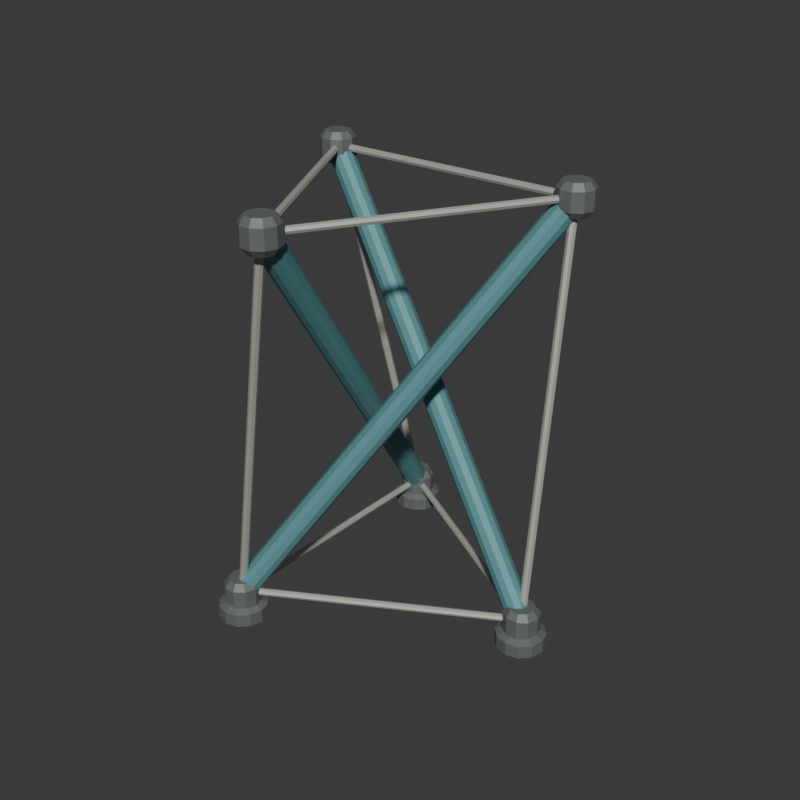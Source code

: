 # Source: source.blend  (saved by Blender 4.3.34; exported with 4.5.12 LTS)
import bpy
from mathutils import Matrix  # noqa: F401  (used for matrix-valued properties, if any)

bpy.ops.wm.read_factory_settings(use_empty=True)
scene = bpy.context.scene
scene.name = 'Scene'

# ---- collections
col_collection = bpy.data.collections.new('Collection'); scene.collection.children.link(col_collection)

# ---- materials (node trees are filled in below, after node groups)
mat_wholeseparatedstrutsmutedteal = bpy.data.materials.new('WholeSeparatedStrutsMutedTeal')
mat_wholeseparatedstrutsmutedteal.diffuse_color = (0.12, 0.32, 0.34, 1.0)
mat_wholecontinuouscablespalemetal = bpy.data.materials.new('WholeContinuousCablesPaleMetal')
mat_wholecontinuouscablespalemetal.diffuse_color = (0.57, 0.57, 0.5, 1.0)
mat_wholeendpointnodesandfeetdarksteel = bpy.data.materials.new('WholeEndpointNodesAndFeetDarkSteel')
mat_wholeendpointnodesandfeetdarksteel.diffuse_color = (0.19, 0.21, 0.2, 1.0)

# ---- material node trees
mat_wholeseparatedstrutsmutedteal.use_nodes = True; mat_wholeseparatedstrutsmutedteal.node_tree.nodes.clear()
_N = mat_wholeseparatedstrutsmutedteal.node_tree.nodes; _L = mat_wholeseparatedstrutsmutedteal.node_tree.links
n0 = _N.new('ShaderNodeBsdfPrincipled'); n0.name = 'Principled BSDF'; n0.location = (10, 300)
n0.inputs[0].default_value = (0.12, 0.32, 0.34, 1.0)
n0.inputs[1].default_value = 0.25
n0.inputs[2].default_value = 0.65
n1 = _N.new('ShaderNodeOutputMaterial'); n1.name = 'Material Output'; n1.location = (300, 300)
_L.new(n0.outputs[0], n1.inputs[0])
n1.is_active_output = True
mat_wholecontinuouscablespalemetal.use_nodes = True; mat_wholecontinuouscablespalemetal.node_tree.nodes.clear()
_N = mat_wholecontinuouscablespalemetal.node_tree.nodes; _L = mat_wholecontinuouscablespalemetal.node_tree.links
n0 = _N.new('ShaderNodeBsdfPrincipled'); n0.name = 'Principled BSDF'; n0.location = (10, 300)
n0.inputs[0].default_value = (0.57, 0.57, 0.5, 1.0)
n0.inputs[1].default_value = 0.45
n0.inputs[2].default_value = 0.56
n1 = _N.new('ShaderNodeOutputMaterial'); n1.name = 'Material Output'; n1.location = (300, 300)
_L.new(n0.outputs[0], n1.inputs[0])
n1.is_active_output = True
mat_wholeendpointnodesandfeetdarksteel.use_nodes = True; mat_wholeendpointnodesandfeetdarksteel.node_tree.nodes.clear()
_N = mat_wholeendpointnodesandfeetdarksteel.node_tree.nodes; _L = mat_wholeendpointnodesandfeetdarksteel.node_tree.links
n0 = _N.new('ShaderNodeBsdfPrincipled'); n0.name = 'Principled BSDF'; n0.location = (10, 300)
n0.inputs[0].default_value = (0.19, 0.21, 0.2, 1.0)
n0.inputs[1].default_value = 0.45
n0.inputs[2].default_value = 0.64
n1 = _N.new('ShaderNodeOutputMaterial'); n1.name = 'Material Output'; n1.location = (300, 300)
_L.new(n0.outputs[0], n1.inputs[0])
n1.is_active_output = True

# ---- world
world_world = bpy.data.worlds.new('World'); scene.world = world_world
world_world.use_nodes = True; world_world.node_tree.nodes.clear()
_N = world_world.node_tree.nodes; _L = world_world.node_tree.links
n0 = _N.new('ShaderNodeOutputWorld'); n0.name = 'World Output'; n0.location = (300, 300)
n1 = _N.new('ShaderNodeBackground'); n1.name = 'Background'; n1.location = (10, 300)
n1.inputs[0].default_value = (0.05088, 0.05088, 0.05088, 1.0)
_L.new(n1.outputs[0], n0.inputs[0])
n0.is_active_output = True
world_world.color = (0.05088, 0.05088, 0.05088)
world_world.sun_shadow_jitter_overblur = 0.0

# ---- meshes
me_wholeseparatedinclinedstrut0mesh = bpy.data.meshes.new('WholeSeparatedInclinedStrut0Mesh')
me_wholeseparatedinclinedstrut0mesh.from_pydata([(0.8664, 0.1144, 0.1451), (0.8363, 0.1002, 0.1252), (0.8142, 0.06999, 0.1146), (0.8061, 0.03205, 0.1162), (0.8142, -0.003507, 0.1295), (0.8363, -0.02715, 0.151), (0.8664, -0.03255, 0.1749), (0.8965, -0.01826, 0.1948), (0.9185, 0.0119, 0.2054), (0.9266, 0.04984, 0.2038), (0.9185, 0.0854, 0.1905), (0.8965, 0.109, 0.169), (-0.9064, 0.5894, 2.485), (-0.9365, 0.5752, 2.465), (-0.9585, 0.545, 2.455), (-0.9666, 0.5071, 2.456), (-0.9585, 0.4715, 2.47), (-0.9365, 0.4478, 2.491), (-0.9064, 0.4424, 2.515), (-0.8763, 0.4567, 2.535), (-0.8542, 0.4869, 2.545), (-0.8461, 0.5248, 2.544), (-0.8542, 0.5604, 2.53), (-0.8763, 0.584, 2.509), (0.8664, 0.04095, 0.16), (-0.9064, 0.5159, 2.5)], [], [(0, 1, 13), (0, 13, 12), (1, 2, 14), (1, 14, 13), (2, 3, 15), (2, 15, 14), (3, 4, 16), (3, 16, 15), (4, 5, 17), (4, 17, 16), (5, 6, 18), (5, 18, 17), (6, 7, 19), (6, 19, 18), (7, 8, 20), (7, 20, 19), (8, 9, 21), (8, 21, 20), (9, 10, 22), (9, 22, 21), (10, 11, 23), (10, 23, 22), (11, 0, 12), (11, 12, 23), (24, 1, 0), (24, 2, 1), (24, 3, 2), (24, 4, 3), (24, 5, 4), (24, 6, 5), (24, 7, 6), (24, 8, 7), (24, 9, 8), (24, 10, 9), (24, 11, 10), (24, 0, 11), (25, 12, 13), (25, 13, 14), (25, 14, 15), (25, 15, 16), (25, 16, 17), (25, 17, 18), (25, 18, 19), (25, 19, 20), (25, 20, 21), (25, 21, 22), (25, 22, 23), (25, 23, 12)])
me_wholeseparatedinclinedstrut0mesh.materials.append(mat_wholeseparatedstrutsmutedteal)
me_wholeseparatedinclinedstrut0mesh.materials.append(mat_wholecontinuouscablespalemetal)
me_wholeseparatedinclinedstrut0mesh.materials.append(mat_wholeendpointnodesandfeetdarksteel)
me_wholeseparatedinclinedstrut0mesh.update()
me_wholelowertrianglecable0mesh = bpy.data.meshes.new('WholeLowerTriangleCable0Mesh')
me_wholelowertrianglecable0mesh.from_pydata([(0.8664, 0.04095, 0.138), (0.8586, 0.02747, 0.1444), (0.8554, 0.02189, 0.16), (0.8586, 0.02747, 0.1756), (0.8664, 0.04095, 0.182), (0.8741, 0.05442, 0.1756), (0.8774, 0.06, 0.16), (0.8741, 0.05442, 0.1444), (-0.5586, 0.8637, 0.138), (-0.5664, 0.8502, 0.1444), (-0.5696, 0.8446, 0.16), (-0.5664, 0.8502, 0.1756), (-0.5586, 0.8637, 0.182), (-0.5509, 0.8771, 0.1756), (-0.5476, 0.8827, 0.16), (-0.5509, 0.8771, 0.1444), (0.8664, 0.04095, 0.16), (-0.5586, 0.8637, 0.16)], [], [(0, 1, 9), (0, 9, 8), (1, 2, 10), (1, 10, 9), (2, 3, 11), (2, 11, 10), (3, 4, 12), (3, 12, 11), (4, 5, 13), (4, 13, 12), (5, 6, 14), (5, 14, 13), (6, 7, 15), (6, 15, 14), (7, 0, 8), (7, 8, 15), (16, 1, 0), (16, 2, 1), (16, 3, 2), (16, 4, 3), (16, 5, 4), (16, 6, 5), (16, 7, 6), (16, 0, 7), (17, 8, 9), (17, 9, 10), (17, 10, 11), (17, 11, 12), (17, 12, 13), (17, 13, 14), (17, 14, 15), (17, 15, 8)])
me_wholelowertrianglecable0mesh.polygons.foreach_set('material_index', [1, 1, 1, 1, 1, 1, 1, 1, 1, 1, 1, 1, 1, 1, 1, 1, 1, 1, 1, 1, 1, 1, 1, 1, 1, 1, 1, 1, 1, 1, 1, 1])
me_wholelowertrianglecable0mesh.materials.append(mat_wholeseparatedstrutsmutedteal)
me_wholelowertrianglecable0mesh.materials.append(mat_wholecontinuouscablespalemetal)
me_wholelowertrianglecable0mesh.materials.append(mat_wholeendpointnodesandfeetdarksteel)
me_wholelowertrianglecable0mesh.update()
me_wholeuppertrianglecable0mesh = bpy.data.meshes.new('WholeUpperTriangleCable0Mesh')
me_wholeuppertrianglecable0mesh.from_pydata([(-0.9064, 0.5159, 2.522), (-0.9198, 0.5082, 2.516), (-0.9254, 0.5049, 2.5), (-0.9198, 0.5082, 2.484), (-0.9064, 0.5159, 2.478), (-0.8929, 0.5237, 2.484), (-0.8873, 0.5269, 2.5), (-0.8929, 0.5237, 2.516), (-0.08364, -0.9091, 2.522), (-0.09711, -0.9168, 2.516), (-0.1027, -0.9201, 2.5), (-0.09711, -0.9168, 2.484), (-0.08364, -0.9091, 2.478), (-0.07017, -0.9013, 2.484), (-0.06459, -0.8981, 2.5), (-0.07017, -0.9013, 2.516), (-0.9064, 0.5159, 2.5), (-0.08364, -0.9091, 2.5)], [], [(0, 1, 9), (0, 9, 8), (1, 2, 10), (1, 10, 9), (2, 3, 11), (2, 11, 10), (3, 4, 12), (3, 12, 11), (4, 5, 13), (4, 13, 12), (5, 6, 14), (5, 14, 13), (6, 7, 15), (6, 15, 14), (7, 0, 8), (7, 8, 15), (16, 1, 0), (16, 2, 1), (16, 3, 2), (16, 4, 3), (16, 5, 4), (16, 6, 5), (16, 7, 6), (16, 0, 7), (17, 8, 9), (17, 9, 10), (17, 10, 11), (17, 11, 12), (17, 12, 13), (17, 13, 14), (17, 14, 15), (17, 15, 8)])
me_wholeuppertrianglecable0mesh.polygons.foreach_set('material_index', [1, 1, 1, 1, 1, 1, 1, 1, 1, 1, 1, 1, 1, 1, 1, 1, 1, 1, 1, 1, 1, 1, 1, 1, 1, 1, 1, 1, 1, 1, 1, 1])
me_wholeuppertrianglecable0mesh.materials.append(mat_wholeseparatedstrutsmutedteal)
me_wholeuppertrianglecable0mesh.materials.append(mat_wholecontinuouscablespalemetal)
me_wholeuppertrianglecable0mesh.materials.append(mat_wholeendpointnodesandfeetdarksteel)
me_wholeuppertrianglecable0mesh.update()
me_wholeopposingsidecable0mesh = bpy.data.meshes.new('WholeOpposingSideCable0Mesh')
me_wholeopposingsidecable0mesh.from_pydata([(0.8664, 0.06545, 0.155), (0.8487, 0.05808, 0.1556), (0.8414, 0.04068, 0.1587), (0.8487, 0.02343, 0.1626), (0.8664, 0.01645, 0.165), (0.884, 0.02381, 0.1644), (0.8913, 0.04121, 0.1613), (0.884, 0.05846, 0.1574), (0.7391, 0.5404, 2.495), (0.7214, 0.5331, 2.496), (0.7141, 0.5157, 2.499), (0.7214, 0.4984, 2.503), (0.7391, 0.4914, 2.505), (0.7567, 0.4988, 2.504), (0.7641, 0.5162, 2.501), (0.7567, 0.5335, 2.497), (0.8664, 0.04095, 0.16), (0.7391, 0.5159, 2.5)], [], [(0, 1, 9), (0, 9, 8), (1, 2, 10), (1, 10, 9), (2, 3, 11), (2, 11, 10), (3, 4, 12), (3, 12, 11), (4, 5, 13), (4, 13, 12), (5, 6, 14), (5, 14, 13), (6, 7, 15), (6, 15, 14), (7, 0, 8), (7, 8, 15), (16, 1, 0), (16, 2, 1), (16, 3, 2), (16, 4, 3), (16, 5, 4), (16, 6, 5), (16, 7, 6), (16, 0, 7), (17, 8, 9), (17, 9, 10), (17, 10, 11), (17, 11, 12), (17, 12, 13), (17, 13, 14), (17, 14, 15), (17, 15, 8)])
me_wholeopposingsidecable0mesh.polygons.foreach_set('material_index', [1, 1, 1, 1, 1, 1, 1, 1, 1, 1, 1, 1, 1, 1, 1, 1, 1, 1, 1, 1, 1, 1, 1, 1, 1, 1, 1, 1, 1, 1, 1, 1])
me_wholeopposingsidecable0mesh.materials.append(mat_wholeseparatedstrutsmutedteal)
me_wholeopposingsidecable0mesh.materials.append(mat_wholecontinuouscablespalemetal)
me_wholeopposingsidecable0mesh.materials.append(mat_wholeendpointnodesandfeetdarksteel)
me_wholeopposingsidecable0mesh.update()
me_wholeendpointnode00mesh = bpy.data.meshes.new('WholeEndpointNode00Mesh')
me_wholeendpointnode00mesh.from_pydata([(0.8664, 0.04095, 0.065), (0.9464, 0.04095, 0.065), (0.9311, 0.08797, 0.065), (0.8911, 0.117, 0.065), (0.8416, 0.117, 0.065), (0.8016, 0.08797, 0.065), (0.7864, 0.04095, 0.065), (0.8016, -0.006077, 0.065), (0.8416, -0.03514, 0.065), (0.8911, -0.03514, 0.065), (0.9311, -0.006077, 0.065), (0.9764, 0.04095, 0.105), (0.9554, 0.1056, 0.105), (0.9004, 0.1456, 0.105), (0.8324, 0.1456, 0.105), (0.7774, 0.1056, 0.105), (0.7564, 0.04095, 0.105), (0.7774, -0.02371, 0.105), (0.8324, -0.06367, 0.105), (0.9004, -0.06367, 0.105), (0.9554, -0.02371, 0.105), (0.9764, 0.04095, 0.215), (0.9554, 0.1056, 0.215), (0.9004, 0.1456, 0.215), (0.8324, 0.1456, 0.215), (0.7774, 0.1056, 0.215), (0.7564, 0.04095, 0.215), (0.7774, -0.02371, 0.215), (0.8324, -0.06367, 0.215), (0.9004, -0.06367, 0.215), (0.9554, -0.02371, 0.215), (0.9464, 0.04095, 0.255), (0.9311, 0.08797, 0.255), (0.8911, 0.117, 0.255), (0.8416, 0.117, 0.255), (0.8016, 0.08797, 0.255), (0.7864, 0.04095, 0.255), (0.8016, -0.006077, 0.255), (0.8416, -0.03514, 0.255), (0.8911, -0.03514, 0.255), (0.9311, -0.006077, 0.255), (0.8664, 0.04095, 0.255)], [], [(0, 2, 1), (0, 3, 2), (0, 4, 3), (0, 5, 4), (0, 6, 5), (0, 7, 6), (0, 8, 7), (0, 9, 8), (0, 10, 9), (0, 1, 10), (1, 12, 11), (1, 2, 12), (2, 13, 12), (2, 3, 13), (3, 14, 13), (3, 4, 14), (4, 15, 14), (4, 5, 15), (5, 16, 15), (5, 6, 16), (6, 17, 16), (6, 7, 17), (7, 18, 17), (7, 8, 18), (8, 19, 18), (8, 9, 19), (9, 20, 19), (9, 10, 20), (10, 11, 20), (10, 1, 11), (11, 22, 21), (11, 12, 22), (12, 23, 22), (12, 13, 23), (13, 24, 23), (13, 14, 24), (14, 25, 24), (14, 15, 25), (15, 26, 25), (15, 16, 26), (16, 27, 26), (16, 17, 27), (17, 28, 27), (17, 18, 28), (18, 29, 28), (18, 19, 29), (19, 30, 29), (19, 20, 30), (20, 21, 30), (20, 11, 21), (21, 32, 31), (21, 22, 32), (22, 33, 32), (22, 23, 33), (23, 34, 33), (23, 24, 34), (24, 35, 34), (24, 25, 35), (25, 36, 35), (25, 26, 36), (26, 37, 36), (26, 27, 37), (27, 38, 37), (27, 28, 38), (28, 39, 38), (28, 29, 39), (29, 40, 39), (29, 30, 40), (30, 31, 40), (30, 21, 31), (31, 32, 41), (32, 33, 41), (33, 34, 41), (34, 35, 41), (35, 36, 41), (36, 37, 41), (37, 38, 41), (38, 39, 41), (39, 40, 41), (40, 31, 41)])
me_wholeendpointnode00mesh.polygons.foreach_set('material_index', [2, 2, 2, 2, 2, 2, 2, 2, 2, 2, 2, 2, 2, 2, 2, 2, 2, 2, 2, 2, 2, 2, 2, 2, 2, 2, 2, 2, 2, 2, 2, 2, 2, 2, 2, 2, 2, 2, 2, 2, 2, 2, 2, 2, 2, 2, 2, 2, 2, 2, 2, 2, 2, 2, 2, 2, 2, 2, 2, 2, 2, 2, 2, 2, 2, 2, 2, 2, 2, 2, 2, 2, 2, 2, 2, 2, 2, 2, 2, 2])
me_wholeendpointnode00mesh.materials.append(mat_wholeseparatedstrutsmutedteal)
me_wholeendpointnode00mesh.materials.append(mat_wholecontinuouscablespalemetal)
me_wholeendpointnode00mesh.materials.append(mat_wholeendpointnodesandfeetdarksteel)
me_wholeendpointnode00mesh.update()
me_wholeendpointnode10mesh = bpy.data.meshes.new('WholeEndpointNode10Mesh')
me_wholeendpointnode10mesh.from_pydata([(-0.9064, 0.5159, 2.405), (-0.8264, 0.5159, 2.405), (-0.8416, 0.563, 2.405), (-0.8816, 0.592, 2.405), (-0.9311, 0.592, 2.405), (-0.9711, 0.563, 2.405), (-0.9864, 0.5159, 2.405), (-0.9711, 0.4689, 2.405), (-0.9311, 0.4399, 2.405), (-0.8816, 0.4399, 2.405), (-0.8416, 0.4689, 2.405), (-0.7964, 0.5159, 2.445), (-0.8174, 0.5806, 2.445), (-0.8724, 0.6206, 2.445), (-0.9404, 0.6206, 2.445), (-0.9954, 0.5806, 2.445), (-1.016, 0.5159, 2.445), (-0.9954, 0.4513, 2.445), (-0.9404, 0.4113, 2.445), (-0.8724, 0.4113, 2.445), (-0.8174, 0.4513, 2.445), (-0.7964, 0.5159, 2.555), (-0.8174, 0.5806, 2.555), (-0.8724, 0.6206, 2.555), (-0.9404, 0.6206, 2.555), (-0.9954, 0.5806, 2.555), (-1.016, 0.5159, 2.555), (-0.9954, 0.4513, 2.555), (-0.9404, 0.4113, 2.555), (-0.8724, 0.4113, 2.555), (-0.8174, 0.4513, 2.555), (-0.8264, 0.5159, 2.595), (-0.8416, 0.563, 2.595), (-0.8816, 0.592, 2.595), (-0.9311, 0.592, 2.595), (-0.9711, 0.563, 2.595), (-0.9864, 0.5159, 2.595), (-0.9711, 0.4689, 2.595), (-0.9311, 0.4399, 2.595), (-0.8816, 0.4399, 2.595), (-0.8416, 0.4689, 2.595), (-0.9064, 0.5159, 2.595)], [], [(0, 2, 1), (0, 3, 2), (0, 4, 3), (0, 5, 4), (0, 6, 5), (0, 7, 6), (0, 8, 7), (0, 9, 8), (0, 10, 9), (0, 1, 10), (1, 12, 11), (1, 2, 12), (2, 13, 12), (2, 3, 13), (3, 14, 13), (3, 4, 14), (4, 15, 14), (4, 5, 15), (5, 16, 15), (5, 6, 16), (6, 17, 16), (6, 7, 17), (7, 18, 17), (7, 8, 18), (8, 19, 18), (8, 9, 19), (9, 20, 19), (9, 10, 20), (10, 11, 20), (10, 1, 11), (11, 22, 21), (11, 12, 22), (12, 23, 22), (12, 13, 23), (13, 24, 23), (13, 14, 24), (14, 25, 24), (14, 15, 25), (15, 26, 25), (15, 16, 26), (16, 27, 26), (16, 17, 27), (17, 28, 27), (17, 18, 28), (18, 29, 28), (18, 19, 29), (19, 30, 29), (19, 20, 30), (20, 21, 30), (20, 11, 21), (21, 32, 31), (21, 22, 32), (22, 33, 32), (22, 23, 33), (23, 34, 33), (23, 24, 34), (24, 35, 34), (24, 25, 35), (25, 36, 35), (25, 26, 36), (26, 37, 36), (26, 27, 37), (27, 38, 37), (27, 28, 38), (28, 39, 38), (28, 29, 39), (29, 40, 39), (29, 30, 40), (30, 31, 40), (30, 21, 31), (31, 32, 41), (32, 33, 41), (33, 34, 41), (34, 35, 41), (35, 36, 41), (36, 37, 41), (37, 38, 41), (38, 39, 41), (39, 40, 41), (40, 31, 41)])
me_wholeendpointnode10mesh.polygons.foreach_set('material_index', [2, 2, 2, 2, 2, 2, 2, 2, 2, 2, 2, 2, 2, 2, 2, 2, 2, 2, 2, 2, 2, 2, 2, 2, 2, 2, 2, 2, 2, 2, 2, 2, 2, 2, 2, 2, 2, 2, 2, 2, 2, 2, 2, 2, 2, 2, 2, 2, 2, 2, 2, 2, 2, 2, 2, 2, 2, 2, 2, 2, 2, 2, 2, 2, 2, 2, 2, 2, 2, 2, 2, 2, 2, 2, 2, 2, 2, 2, 2, 2])
me_wholeendpointnode10mesh.materials.append(mat_wholeseparatedstrutsmutedteal)
me_wholeendpointnode10mesh.materials.append(mat_wholecontinuouscablespalemetal)
me_wholeendpointnode10mesh.materials.append(mat_wholeendpointnodesandfeetdarksteel)
me_wholeendpointnode10mesh.update()
me_wholegroundfoot0mesh = bpy.data.meshes.new('WholeGroundFoot0Mesh')
me_wholegroundfoot0mesh.from_pydata([(0.8664, 0.04095, 0.0), (1.016, 0.04095, 0.0), (0.9963, 0.1159, 0.0), (0.9414, 0.1708, 0.0), (0.8664, 0.1909, 0.0), (0.7914, 0.1708, 0.0), (0.7365, 0.1159, 0.0), (0.7164, 0.04095, 0.0), (0.7365, -0.03405, 0.0), (0.7914, -0.08896, 0.0), (0.8664, -0.1091, 0.0), (0.9414, -0.08896, 0.0), (0.9963, -0.03405, 0.0), (1.016, 0.04095, 0.08), (0.9963, 0.1159, 0.08), (0.9414, 0.1708, 0.08), (0.8664, 0.1909, 0.08), (0.7914, 0.1708, 0.08), (0.7365, 0.1159, 0.08), (0.7164, 0.04095, 0.08), (0.7365, -0.03405, 0.08), (0.7914, -0.08896, 0.08), (0.8664, -0.1091, 0.08), (0.9414, -0.08896, 0.08), (0.9963, -0.03405, 0.08), (0.9464, 0.04095, 0.11), (0.9356, 0.08095, 0.11), (0.9064, 0.1102, 0.11), (0.8664, 0.1209, 0.11), (0.8264, 0.1102, 0.11), (0.7971, 0.08095, 0.11), (0.7864, 0.04095, 0.11), (0.7971, 0.000946, 0.11), (0.8264, -0.02834, 0.11), (0.8664, -0.03905, 0.11), (0.9064, -0.02834, 0.11), (0.9356, 0.000946, 0.11), (0.8664, 0.04095, 0.11)], [], [(0, 2, 1), (0, 3, 2), (0, 4, 3), (0, 5, 4), (0, 6, 5), (0, 7, 6), (0, 8, 7), (0, 9, 8), (0, 10, 9), (0, 11, 10), (0, 12, 11), (0, 1, 12), (1, 14, 13), (1, 2, 14), (2, 15, 14), (2, 3, 15), (3, 16, 15), (3, 4, 16), (4, 17, 16), (4, 5, 17), (5, 18, 17), (5, 6, 18), (6, 19, 18), (6, 7, 19), (7, 20, 19), (7, 8, 20), (8, 21, 20), (8, 9, 21), (9, 22, 21), (9, 10, 22), (10, 23, 22), (10, 11, 23), (11, 24, 23), (11, 12, 24), (12, 13, 24), (12, 1, 13), (13, 26, 25), (13, 14, 26), (14, 27, 26), (14, 15, 27), (15, 28, 27), (15, 16, 28), (16, 29, 28), (16, 17, 29), (17, 30, 29), (17, 18, 30), (18, 31, 30), (18, 19, 31), (19, 32, 31), (19, 20, 32), (20, 33, 32), (20, 21, 33), (21, 34, 33), (21, 22, 34), (22, 35, 34), (22, 23, 35), (23, 36, 35), (23, 24, 36), (24, 25, 36), (24, 13, 25), (25, 26, 37), (26, 27, 37), (27, 28, 37), (28, 29, 37), (29, 30, 37), (30, 31, 37), (31, 32, 37), (32, 33, 37), (33, 34, 37), (34, 35, 37), (35, 36, 37), (36, 25, 37)])
me_wholegroundfoot0mesh.polygons.foreach_set('material_index', [2, 2, 2, 2, 2, 2, 2, 2, 2, 2, 2, 2, 2, 2, 2, 2, 2, 2, 2, 2, 2, 2, 2, 2, 2, 2, 2, 2, 2, 2, 2, 2, 2, 2, 2, 2, 2, 2, 2, 2, 2, 2, 2, 2, 2, 2, 2, 2, 2, 2, 2, 2, 2, 2, 2, 2, 2, 2, 2, 2, 2, 2, 2, 2, 2, 2, 2, 2, 2, 2, 2, 2])
me_wholegroundfoot0mesh.materials.append(mat_wholeseparatedstrutsmutedteal)
me_wholegroundfoot0mesh.materials.append(mat_wholecontinuouscablespalemetal)
me_wholegroundfoot0mesh.materials.append(mat_wholeendpointnodesandfeetdarksteel)
me_wholegroundfoot0mesh.update()
me_wholeseparatedinclinedstrut1mesh = bpy.data.meshes.new('WholeSeparatedInclinedStrut1Mesh')
me_wholeseparatedinclinedstrut1mesh.from_pydata([(-0.5586, 0.9235, 0.2053), (-0.5957, 0.9118, 0.204), (-0.6228, 0.8873, 0.1909), (-0.6327, 0.8564, 0.1695), (-0.6228, 0.8275, 0.1456), (-0.5957, 0.8083, 0.1256), (-0.5586, 0.8039, 0.1147), (-0.5216, 0.8155, 0.116), (-0.4945, 0.84, 0.1291), (-0.4846, 0.8709, 0.1505), (-0.4945, 0.8998, 0.1744), (-0.5216, 0.9191, 0.1944), (-0.08364, -0.8493, 2.545), (-0.1207, -0.8609, 2.544), (-0.1478, -0.8854, 2.531), (-0.1577, -0.9163, 2.51), (-0.1478, -0.9452, 2.486), (-0.1207, -0.9644, 2.466), (-0.08364, -0.9688, 2.455), (-0.04662, -0.9572, 2.456), (-0.01952, -0.9327, 2.469), (-0.009601, -0.9018, 2.49), (-0.01952, -0.8729, 2.514), (-0.04662, -0.8537, 2.534), (-0.5586, 0.8637, 0.16), (-0.08364, -0.9091, 2.5)], [], [(0, 1, 13), (0, 13, 12), (1, 2, 14), (1, 14, 13), (2, 3, 15), (2, 15, 14), (3, 4, 16), (3, 16, 15), (4, 5, 17), (4, 17, 16), (5, 6, 18), (5, 18, 17), (6, 7, 19), (6, 19, 18), (7, 8, 20), (7, 20, 19), (8, 9, 21), (8, 21, 20), (9, 10, 22), (9, 22, 21), (10, 11, 23), (10, 23, 22), (11, 0, 12), (11, 12, 23), (24, 1, 0), (24, 2, 1), (24, 3, 2), (24, 4, 3), (24, 5, 4), (24, 6, 5), (24, 7, 6), (24, 8, 7), (24, 9, 8), (24, 10, 9), (24, 11, 10), (24, 0, 11), (25, 12, 13), (25, 13, 14), (25, 14, 15), (25, 15, 16), (25, 16, 17), (25, 17, 18), (25, 18, 19), (25, 19, 20), (25, 20, 21), (25, 21, 22), (25, 22, 23), (25, 23, 12)])
me_wholeseparatedinclinedstrut1mesh.materials.append(mat_wholeseparatedstrutsmutedteal)
me_wholeseparatedinclinedstrut1mesh.materials.append(mat_wholecontinuouscablespalemetal)
me_wholeseparatedinclinedstrut1mesh.materials.append(mat_wholeendpointnodesandfeetdarksteel)
me_wholeseparatedinclinedstrut1mesh.update()
me_wholelowertrianglecable1mesh = bpy.data.meshes.new('WholeLowerTriangleCable1Mesh')
me_wholelowertrianglecable1mesh.from_pydata([(-0.5586, 0.8637, 0.182), (-0.5742, 0.8637, 0.1756), (-0.5806, 0.8637, 0.16), (-0.5742, 0.8637, 0.1444), (-0.5586, 0.8637, 0.138), (-0.5431, 0.8637, 0.1444), (-0.5366, 0.8637, 0.16), (-0.5431, 0.8637, 0.1756), (-0.5586, -0.7818, 0.182), (-0.5742, -0.7818, 0.1756), (-0.5806, -0.7818, 0.16), (-0.5742, -0.7818, 0.1444), (-0.5586, -0.7818, 0.138), (-0.5431, -0.7818, 0.1444), (-0.5366, -0.7818, 0.16), (-0.5431, -0.7818, 0.1756), (-0.5586, 0.8637, 0.16), (-0.5586, -0.7818, 0.16)], [], [(0, 1, 9), (0, 9, 8), (1, 2, 10), (1, 10, 9), (2, 3, 11), (2, 11, 10), (3, 4, 12), (3, 12, 11), (4, 5, 13), (4, 13, 12), (5, 6, 14), (5, 14, 13), (6, 7, 15), (6, 15, 14), (7, 0, 8), (7, 8, 15), (16, 1, 0), (16, 2, 1), (16, 3, 2), (16, 4, 3), (16, 5, 4), (16, 6, 5), (16, 7, 6), (16, 0, 7), (17, 8, 9), (17, 9, 10), (17, 10, 11), (17, 11, 12), (17, 12, 13), (17, 13, 14), (17, 14, 15), (17, 15, 8)])
me_wholelowertrianglecable1mesh.polygons.foreach_set('material_index', [1, 1, 1, 1, 1, 1, 1, 1, 1, 1, 1, 1, 1, 1, 1, 1, 1, 1, 1, 1, 1, 1, 1, 1, 1, 1, 1, 1, 1, 1, 1, 1])
me_wholelowertrianglecable1mesh.materials.append(mat_wholeseparatedstrutsmutedteal)
me_wholelowertrianglecable1mesh.materials.append(mat_wholecontinuouscablespalemetal)
me_wholelowertrianglecable1mesh.materials.append(mat_wholeendpointnodesandfeetdarksteel)
me_wholelowertrianglecable1mesh.update()
me_wholeuppertrianglecable1mesh = bpy.data.meshes.new('WholeUpperTriangleCable1Mesh')
me_wholeuppertrianglecable1mesh.from_pydata([(-0.08364, -0.9091, 2.478), (-0.09711, -0.9013, 2.484), (-0.1027, -0.8981, 2.5), (-0.09711, -0.9013, 2.516), (-0.08364, -0.9091, 2.522), (-0.07017, -0.9168, 2.516), (-0.06459, -0.9201, 2.5), (-0.07017, -0.9168, 2.484), (0.7391, 0.5159, 2.478), (0.7256, 0.5237, 2.484), (0.72, 0.5269, 2.5), (0.7256, 0.5237, 2.516), (0.7391, 0.5159, 2.522), (0.7526, 0.5082, 2.516), (0.7581, 0.5049, 2.5), (0.7526, 0.5082, 2.484), (-0.08364, -0.9091, 2.5), (0.7391, 0.5159, 2.5)], [], [(0, 1, 9), (0, 9, 8), (1, 2, 10), (1, 10, 9), (2, 3, 11), (2, 11, 10), (3, 4, 12), (3, 12, 11), (4, 5, 13), (4, 13, 12), (5, 6, 14), (5, 14, 13), (6, 7, 15), (6, 15, 14), (7, 0, 8), (7, 8, 15), (16, 1, 0), (16, 2, 1), (16, 3, 2), (16, 4, 3), (16, 5, 4), (16, 6, 5), (16, 7, 6), (16, 0, 7), (17, 8, 9), (17, 9, 10), (17, 10, 11), (17, 11, 12), (17, 12, 13), (17, 13, 14), (17, 14, 15), (17, 15, 8)])
me_wholeuppertrianglecable1mesh.polygons.foreach_set('material_index', [1, 1, 1, 1, 1, 1, 1, 1, 1, 1, 1, 1, 1, 1, 1, 1, 1, 1, 1, 1, 1, 1, 1, 1, 1, 1, 1, 1, 1, 1, 1, 1])
me_wholeuppertrianglecable1mesh.materials.append(mat_wholeseparatedstrutsmutedteal)
me_wholeuppertrianglecable1mesh.materials.append(mat_wholecontinuouscablespalemetal)
me_wholeuppertrianglecable1mesh.materials.append(mat_wholeendpointnodesandfeetdarksteel)
me_wholeuppertrianglecable1mesh.update()
me_wholeopposingsidecable1mesh = bpy.data.meshes.new('WholeOpposingSideCable1Mesh')
me_wholeopposingsidecable1mesh.from_pydata([(-0.5586, 0.8884, 0.1637), (-0.5761, 0.8815, 0.1601), (-0.5834, 0.8642, 0.1564), (-0.5761, 0.8466, 0.1549), (-0.5586, 0.8389, 0.1563), (-0.5411, 0.8458, 0.1599), (-0.5339, 0.8631, 0.1636), (-0.5411, 0.8808, 0.1651), (-0.9064, 0.5407, 2.504), (-0.9239, 0.5338, 2.5), (-0.9311, 0.5165, 2.496), (-0.9239, 0.4988, 2.495), (-0.9064, 0.4912, 2.496), (-0.8889, 0.4981, 2.5), (-0.8816, 0.5154, 2.504), (-0.8889, 0.5331, 2.505), (-0.5586, 0.8637, 0.16), (-0.9064, 0.5159, 2.5)], [], [(0, 1, 9), (0, 9, 8), (1, 2, 10), (1, 10, 9), (2, 3, 11), (2, 11, 10), (3, 4, 12), (3, 12, 11), (4, 5, 13), (4, 13, 12), (5, 6, 14), (5, 14, 13), (6, 7, 15), (6, 15, 14), (7, 0, 8), (7, 8, 15), (16, 1, 0), (16, 2, 1), (16, 3, 2), (16, 4, 3), (16, 5, 4), (16, 6, 5), (16, 7, 6), (16, 0, 7), (17, 8, 9), (17, 9, 10), (17, 10, 11), (17, 11, 12), (17, 12, 13), (17, 13, 14), (17, 14, 15), (17, 15, 8)])
me_wholeopposingsidecable1mesh.polygons.foreach_set('material_index', [1, 1, 1, 1, 1, 1, 1, 1, 1, 1, 1, 1, 1, 1, 1, 1, 1, 1, 1, 1, 1, 1, 1, 1, 1, 1, 1, 1, 1, 1, 1, 1])
me_wholeopposingsidecable1mesh.materials.append(mat_wholeseparatedstrutsmutedteal)
me_wholeopposingsidecable1mesh.materials.append(mat_wholecontinuouscablespalemetal)
me_wholeopposingsidecable1mesh.materials.append(mat_wholeendpointnodesandfeetdarksteel)
me_wholeopposingsidecable1mesh.update()
me_wholeendpointnode01mesh = bpy.data.meshes.new('WholeEndpointNode01Mesh')
me_wholeendpointnode01mesh.from_pydata([(-0.5586, 0.8637, 0.065), (-0.4786, 0.8637, 0.065), (-0.4939, 0.9107, 0.065), (-0.5339, 0.9398, 0.065), (-0.5834, 0.9398, 0.065), (-0.6234, 0.9107, 0.065), (-0.6386, 0.8637, 0.065), (-0.6234, 0.8166, 0.065), (-0.5834, 0.7876, 0.065), (-0.5339, 0.7876, 0.065), (-0.4939, 0.8166, 0.065), (-0.4486, 0.8637, 0.105), (-0.4696, 0.9283, 0.105), (-0.5246, 0.9683, 0.105), (-0.5926, 0.9683, 0.105), (-0.6476, 0.9283, 0.105), (-0.6686, 0.8637, 0.105), (-0.6476, 0.799, 0.105), (-0.5926, 0.7591, 0.105), (-0.5246, 0.7591, 0.105), (-0.4696, 0.799, 0.105), (-0.4486, 0.8637, 0.215), (-0.4696, 0.9283, 0.215), (-0.5246, 0.9683, 0.215), (-0.5926, 0.9683, 0.215), (-0.6476, 0.9283, 0.215), (-0.6686, 0.8637, 0.215), (-0.6476, 0.799, 0.215), (-0.5926, 0.7591, 0.215), (-0.5246, 0.7591, 0.215), (-0.4696, 0.799, 0.215), (-0.4786, 0.8637, 0.255), (-0.4939, 0.9107, 0.255), (-0.5339, 0.9398, 0.255), (-0.5834, 0.9398, 0.255), (-0.6234, 0.9107, 0.255), (-0.6386, 0.8637, 0.255), (-0.6234, 0.8166, 0.255), (-0.5834, 0.7876, 0.255), (-0.5339, 0.7876, 0.255), (-0.4939, 0.8166, 0.255), (-0.5586, 0.8637, 0.255)], [], [(0, 2, 1), (0, 3, 2), (0, 4, 3), (0, 5, 4), (0, 6, 5), (0, 7, 6), (0, 8, 7), (0, 9, 8), (0, 10, 9), (0, 1, 10), (1, 12, 11), (1, 2, 12), (2, 13, 12), (2, 3, 13), (3, 14, 13), (3, 4, 14), (4, 15, 14), (4, 5, 15), (5, 16, 15), (5, 6, 16), (6, 17, 16), (6, 7, 17), (7, 18, 17), (7, 8, 18), (8, 19, 18), (8, 9, 19), (9, 20, 19), (9, 10, 20), (10, 11, 20), (10, 1, 11), (11, 22, 21), (11, 12, 22), (12, 23, 22), (12, 13, 23), (13, 24, 23), (13, 14, 24), (14, 25, 24), (14, 15, 25), (15, 26, 25), (15, 16, 26), (16, 27, 26), (16, 17, 27), (17, 28, 27), (17, 18, 28), (18, 29, 28), (18, 19, 29), (19, 30, 29), (19, 20, 30), (20, 21, 30), (20, 11, 21), (21, 32, 31), (21, 22, 32), (22, 33, 32), (22, 23, 33), (23, 34, 33), (23, 24, 34), (24, 35, 34), (24, 25, 35), (25, 36, 35), (25, 26, 36), (26, 37, 36), (26, 27, 37), (27, 38, 37), (27, 28, 38), (28, 39, 38), (28, 29, 39), (29, 40, 39), (29, 30, 40), (30, 31, 40), (30, 21, 31), (31, 32, 41), (32, 33, 41), (33, 34, 41), (34, 35, 41), (35, 36, 41), (36, 37, 41), (37, 38, 41), (38, 39, 41), (39, 40, 41), (40, 31, 41)])
me_wholeendpointnode01mesh.polygons.foreach_set('material_index', [2, 2, 2, 2, 2, 2, 2, 2, 2, 2, 2, 2, 2, 2, 2, 2, 2, 2, 2, 2, 2, 2, 2, 2, 2, 2, 2, 2, 2, 2, 2, 2, 2, 2, 2, 2, 2, 2, 2, 2, 2, 2, 2, 2, 2, 2, 2, 2, 2, 2, 2, 2, 2, 2, 2, 2, 2, 2, 2, 2, 2, 2, 2, 2, 2, 2, 2, 2, 2, 2, 2, 2, 2, 2, 2, 2, 2, 2, 2, 2])
me_wholeendpointnode01mesh.materials.append(mat_wholeseparatedstrutsmutedteal)
me_wholeendpointnode01mesh.materials.append(mat_wholecontinuouscablespalemetal)
me_wholeendpointnode01mesh.materials.append(mat_wholeendpointnodesandfeetdarksteel)
me_wholeendpointnode01mesh.update()
me_wholeendpointnode11mesh = bpy.data.meshes.new('WholeEndpointNode11Mesh')
me_wholeendpointnode11mesh.from_pydata([(-0.08364, -0.9091, 2.405), (-0.003638, -0.9091, 2.405), (-0.01892, -0.862, 2.405), (-0.05892, -0.833, 2.405), (-0.1084, -0.833, 2.405), (-0.1484, -0.862, 2.405), (-0.1636, -0.9091, 2.405), (-0.1484, -0.9561, 2.405), (-0.1084, -0.9851, 2.405), (-0.05892, -0.9851, 2.405), (-0.01892, -0.9561, 2.405), (0.02636, -0.9091, 2.445), (0.005354, -0.8444, 2.445), (-0.04965, -0.8044, 2.445), (-0.1176, -0.8044, 2.445), (-0.1726, -0.8444, 2.445), (-0.1936, -0.9091, 2.445), (-0.1726, -0.9737, 2.445), (-0.1176, -1.014, 2.445), (-0.04965, -1.014, 2.445), (0.005354, -0.9737, 2.445), (0.02636, -0.9091, 2.555), (0.005354, -0.8444, 2.555), (-0.04965, -0.8044, 2.555), (-0.1176, -0.8044, 2.555), (-0.1726, -0.8444, 2.555), (-0.1936, -0.9091, 2.555), (-0.1726, -0.9737, 2.555), (-0.1176, -1.014, 2.555), (-0.04965, -1.014, 2.555), (0.005354, -0.9737, 2.555), (-0.003638, -0.9091, 2.595), (-0.01892, -0.862, 2.595), (-0.05892, -0.833, 2.595), (-0.1084, -0.833, 2.595), (-0.1484, -0.862, 2.595), (-0.1636, -0.9091, 2.595), (-0.1484, -0.9561, 2.595), (-0.1084, -0.9851, 2.595), (-0.05892, -0.9851, 2.595), (-0.01892, -0.9561, 2.595), (-0.08364, -0.9091, 2.595)], [], [(0, 2, 1), (0, 3, 2), (0, 4, 3), (0, 5, 4), (0, 6, 5), (0, 7, 6), (0, 8, 7), (0, 9, 8), (0, 10, 9), (0, 1, 10), (1, 12, 11), (1, 2, 12), (2, 13, 12), (2, 3, 13), (3, 14, 13), (3, 4, 14), (4, 15, 14), (4, 5, 15), (5, 16, 15), (5, 6, 16), (6, 17, 16), (6, 7, 17), (7, 18, 17), (7, 8, 18), (8, 19, 18), (8, 9, 19), (9, 20, 19), (9, 10, 20), (10, 11, 20), (10, 1, 11), (11, 22, 21), (11, 12, 22), (12, 23, 22), (12, 13, 23), (13, 24, 23), (13, 14, 24), (14, 25, 24), (14, 15, 25), (15, 26, 25), (15, 16, 26), (16, 27, 26), (16, 17, 27), (17, 28, 27), (17, 18, 28), (18, 29, 28), (18, 19, 29), (19, 30, 29), (19, 20, 30), (20, 21, 30), (20, 11, 21), (21, 32, 31), (21, 22, 32), (22, 33, 32), (22, 23, 33), (23, 34, 33), (23, 24, 34), (24, 35, 34), (24, 25, 35), (25, 36, 35), (25, 26, 36), (26, 37, 36), (26, 27, 37), (27, 38, 37), (27, 28, 38), (28, 39, 38), (28, 29, 39), (29, 40, 39), (29, 30, 40), (30, 31, 40), (30, 21, 31), (31, 32, 41), (32, 33, 41), (33, 34, 41), (34, 35, 41), (35, 36, 41), (36, 37, 41), (37, 38, 41), (38, 39, 41), (39, 40, 41), (40, 31, 41)])
me_wholeendpointnode11mesh.polygons.foreach_set('material_index', [2, 2, 2, 2, 2, 2, 2, 2, 2, 2, 2, 2, 2, 2, 2, 2, 2, 2, 2, 2, 2, 2, 2, 2, 2, 2, 2, 2, 2, 2, 2, 2, 2, 2, 2, 2, 2, 2, 2, 2, 2, 2, 2, 2, 2, 2, 2, 2, 2, 2, 2, 2, 2, 2, 2, 2, 2, 2, 2, 2, 2, 2, 2, 2, 2, 2, 2, 2, 2, 2, 2, 2, 2, 2, 2, 2, 2, 2, 2, 2])
me_wholeendpointnode11mesh.materials.append(mat_wholeseparatedstrutsmutedteal)
me_wholeendpointnode11mesh.materials.append(mat_wholecontinuouscablespalemetal)
me_wholeendpointnode11mesh.materials.append(mat_wholeendpointnodesandfeetdarksteel)
me_wholeendpointnode11mesh.update()
me_wholegroundfoot1mesh = bpy.data.meshes.new('WholeGroundFoot1Mesh')
me_wholegroundfoot1mesh.from_pydata([(-0.5586, 0.8637, 0.0), (-0.4086, 0.8637, 0.0), (-0.4287, 0.9387, 0.0), (-0.4836, 0.9936, 0.0), (-0.5586, 1.014, 0.0), (-0.6336, 0.9936, 0.0), (-0.6885, 0.9387, 0.0), (-0.7086, 0.8637, 0.0), (-0.6885, 0.7887, 0.0), (-0.6336, 0.7338, 0.0), (-0.5586, 0.7137, 0.0), (-0.4836, 0.7338, 0.0), (-0.4287, 0.7887, 0.0), (-0.4086, 0.8637, 0.08), (-0.4287, 0.9387, 0.08), (-0.4836, 0.9936, 0.08), (-0.5586, 1.014, 0.08), (-0.6336, 0.9936, 0.08), (-0.6885, 0.9387, 0.08), (-0.7086, 0.8637, 0.08), (-0.6885, 0.7887, 0.08), (-0.6336, 0.7338, 0.08), (-0.5586, 0.7137, 0.08), (-0.4836, 0.7338, 0.08), (-0.4287, 0.7887, 0.08), (-0.4786, 0.8637, 0.11), (-0.4894, 0.9037, 0.11), (-0.5186, 0.933, 0.11), (-0.5586, 0.9437, 0.11), (-0.5986, 0.933, 0.11), (-0.6279, 0.9037, 0.11), (-0.6386, 0.8637, 0.11), (-0.6279, 0.8237, 0.11), (-0.5986, 0.7944, 0.11), (-0.5586, 0.7837, 0.11), (-0.5186, 0.7944, 0.11), (-0.4894, 0.8237, 0.11), (-0.5586, 0.8637, 0.11)], [], [(0, 2, 1), (0, 3, 2), (0, 4, 3), (0, 5, 4), (0, 6, 5), (0, 7, 6), (0, 8, 7), (0, 9, 8), (0, 10, 9), (0, 11, 10), (0, 12, 11), (0, 1, 12), (1, 14, 13), (1, 2, 14), (2, 15, 14), (2, 3, 15), (3, 16, 15), (3, 4, 16), (4, 17, 16), (4, 5, 17), (5, 18, 17), (5, 6, 18), (6, 19, 18), (6, 7, 19), (7, 20, 19), (7, 8, 20), (8, 21, 20), (8, 9, 21), (9, 22, 21), (9, 10, 22), (10, 23, 22), (10, 11, 23), (11, 24, 23), (11, 12, 24), (12, 13, 24), (12, 1, 13), (13, 26, 25), (13, 14, 26), (14, 27, 26), (14, 15, 27), (15, 28, 27), (15, 16, 28), (16, 29, 28), (16, 17, 29), (17, 30, 29), (17, 18, 30), (18, 31, 30), (18, 19, 31), (19, 32, 31), (19, 20, 32), (20, 33, 32), (20, 21, 33), (21, 34, 33), (21, 22, 34), (22, 35, 34), (22, 23, 35), (23, 36, 35), (23, 24, 36), (24, 25, 36), (24, 13, 25), (25, 26, 37), (26, 27, 37), (27, 28, 37), (28, 29, 37), (29, 30, 37), (30, 31, 37), (31, 32, 37), (32, 33, 37), (33, 34, 37), (34, 35, 37), (35, 36, 37), (36, 25, 37)])
me_wholegroundfoot1mesh.polygons.foreach_set('material_index', [2, 2, 2, 2, 2, 2, 2, 2, 2, 2, 2, 2, 2, 2, 2, 2, 2, 2, 2, 2, 2, 2, 2, 2, 2, 2, 2, 2, 2, 2, 2, 2, 2, 2, 2, 2, 2, 2, 2, 2, 2, 2, 2, 2, 2, 2, 2, 2, 2, 2, 2, 2, 2, 2, 2, 2, 2, 2, 2, 2, 2, 2, 2, 2, 2, 2, 2, 2, 2, 2, 2, 2])
me_wholegroundfoot1mesh.materials.append(mat_wholeseparatedstrutsmutedteal)
me_wholegroundfoot1mesh.materials.append(mat_wholecontinuouscablespalemetal)
me_wholegroundfoot1mesh.materials.append(mat_wholeendpointnodesandfeetdarksteel)
me_wholegroundfoot1mesh.update()
me_wholeseparatedinclinedstrut2mesh = bpy.data.meshes.new('WholeSeparatedInclinedStrut2Mesh')
me_wholeseparatedinclinedstrut2mesh.from_pydata([(-0.5586, -0.7162, 0.1236), (-0.5924, -0.717, 0.1428), (-0.6171, -0.7352, 0.1666), (-0.6261, -0.7659, 0.1886), (-0.6171, -0.8008, 0.203), (-0.5924, -0.8306, 0.2058), (-0.5586, -0.8474, 0.1964), (-0.5249, -0.8465, 0.1772), (-0.5002, -0.8283, 0.1534), (-0.4912, -0.7977, 0.1314), (-0.5002, -0.7627, 0.117), (-0.5249, -0.7329, 0.1142), (0.7391, 0.5815, 2.464), (0.7053, 0.5807, 2.483), (0.6806, 0.5625, 2.507), (0.6716, 0.5318, 2.529), (0.6806, 0.4969, 2.543), (0.7053, 0.4671, 2.546), (0.7391, 0.4504, 2.536), (0.7728, 0.4512, 2.517), (0.7975, 0.4694, 2.493), (0.8066, 0.5001, 2.471), (0.7975, 0.535, 2.457), (0.7728, 0.5648, 2.454), (-0.5586, -0.7818, 0.16), (0.7391, 0.5159, 2.5)], [], [(0, 1, 13), (0, 13, 12), (1, 2, 14), (1, 14, 13), (2, 3, 15), (2, 15, 14), (3, 4, 16), (3, 16, 15), (4, 5, 17), (4, 17, 16), (5, 6, 18), (5, 18, 17), (6, 7, 19), (6, 19, 18), (7, 8, 20), (7, 20, 19), (8, 9, 21), (8, 21, 20), (9, 10, 22), (9, 22, 21), (10, 11, 23), (10, 23, 22), (11, 0, 12), (11, 12, 23), (24, 1, 0), (24, 2, 1), (24, 3, 2), (24, 4, 3), (24, 5, 4), (24, 6, 5), (24, 7, 6), (24, 8, 7), (24, 9, 8), (24, 10, 9), (24, 11, 10), (24, 0, 11), (25, 12, 13), (25, 13, 14), (25, 14, 15), (25, 15, 16), (25, 16, 17), (25, 17, 18), (25, 18, 19), (25, 19, 20), (25, 20, 21), (25, 21, 22), (25, 22, 23), (25, 23, 12)])
me_wholeseparatedinclinedstrut2mesh.materials.append(mat_wholeseparatedstrutsmutedteal)
me_wholeseparatedinclinedstrut2mesh.materials.append(mat_wholecontinuouscablespalemetal)
me_wholeseparatedinclinedstrut2mesh.materials.append(mat_wholeendpointnodesandfeetdarksteel)
me_wholeseparatedinclinedstrut2mesh.update()
me_wholelowertrianglecable2mesh = bpy.data.meshes.new('WholeLowerTriangleCable2Mesh')
me_wholelowertrianglecable2mesh.from_pydata([(-0.5586, -0.7818, 0.138), (-0.5664, -0.7683, 0.1444), (-0.5696, -0.7627, 0.16), (-0.5664, -0.7683, 0.1756), (-0.5586, -0.7818, 0.182), (-0.5509, -0.7953, 0.1756), (-0.5476, -0.8008, 0.16), (-0.5509, -0.7953, 0.1444), (0.8664, 0.04095, 0.138), (0.8586, 0.05442, 0.1444), (0.8554, 0.06, 0.16), (0.8586, 0.05442, 0.1756), (0.8664, 0.04095, 0.182), (0.8741, 0.02747, 0.1756), (0.8774, 0.02189, 0.16), (0.8741, 0.02747, 0.1444), (-0.5586, -0.7818, 0.16), (0.8664, 0.04095, 0.16)], [], [(0, 1, 9), (0, 9, 8), (1, 2, 10), (1, 10, 9), (2, 3, 11), (2, 11, 10), (3, 4, 12), (3, 12, 11), (4, 5, 13), (4, 13, 12), (5, 6, 14), (5, 14, 13), (6, 7, 15), (6, 15, 14), (7, 0, 8), (7, 8, 15), (16, 1, 0), (16, 2, 1), (16, 3, 2), (16, 4, 3), (16, 5, 4), (16, 6, 5), (16, 7, 6), (16, 0, 7), (17, 8, 9), (17, 9, 10), (17, 10, 11), (17, 11, 12), (17, 12, 13), (17, 13, 14), (17, 14, 15), (17, 15, 8)])
me_wholelowertrianglecable2mesh.polygons.foreach_set('material_index', [1, 1, 1, 1, 1, 1, 1, 1, 1, 1, 1, 1, 1, 1, 1, 1, 1, 1, 1, 1, 1, 1, 1, 1, 1, 1, 1, 1, 1, 1, 1, 1])
me_wholelowertrianglecable2mesh.materials.append(mat_wholeseparatedstrutsmutedteal)
me_wholelowertrianglecable2mesh.materials.append(mat_wholecontinuouscablespalemetal)
me_wholelowertrianglecable2mesh.materials.append(mat_wholeendpointnodesandfeetdarksteel)
me_wholelowertrianglecable2mesh.update()
me_wholeuppertrianglecable2mesh = bpy.data.meshes.new('WholeUpperTriangleCable2Mesh')
me_wholeuppertrianglecable2mesh.from_pydata([(0.7391, 0.5159, 2.478), (0.7391, 0.5004, 2.484), (0.7391, 0.4939, 2.5), (0.7391, 0.5004, 2.516), (0.7391, 0.5159, 2.522), (0.7391, 0.5315, 2.516), (0.7391, 0.5379, 2.5), (0.7391, 0.5315, 2.484), (-0.9064, 0.5159, 2.478), (-0.9064, 0.5004, 2.484), (-0.9064, 0.4939, 2.5), (-0.9064, 0.5004, 2.516), (-0.9064, 0.5159, 2.522), (-0.9064, 0.5315, 2.516), (-0.9064, 0.5379, 2.5), (-0.9064, 0.5315, 2.484), (0.7391, 0.5159, 2.5), (-0.9064, 0.5159, 2.5)], [], [(0, 1, 9), (0, 9, 8), (1, 2, 10), (1, 10, 9), (2, 3, 11), (2, 11, 10), (3, 4, 12), (3, 12, 11), (4, 5, 13), (4, 13, 12), (5, 6, 14), (5, 14, 13), (6, 7, 15), (6, 15, 14), (7, 0, 8), (7, 8, 15), (16, 1, 0), (16, 2, 1), (16, 3, 2), (16, 4, 3), (16, 5, 4), (16, 6, 5), (16, 7, 6), (16, 0, 7), (17, 8, 9), (17, 9, 10), (17, 10, 11), (17, 11, 12), (17, 12, 13), (17, 13, 14), (17, 14, 15), (17, 15, 8)])
me_wholeuppertrianglecable2mesh.polygons.foreach_set('material_index', [1, 1, 1, 1, 1, 1, 1, 1, 1, 1, 1, 1, 1, 1, 1, 1, 1, 1, 1, 1, 1, 1, 1, 1, 1, 1, 1, 1, 1, 1, 1, 1])
me_wholeuppertrianglecable2mesh.materials.append(mat_wholeseparatedstrutsmutedteal)
me_wholeuppertrianglecable2mesh.materials.append(mat_wholecontinuouscablespalemetal)
me_wholeuppertrianglecable2mesh.materials.append(mat_wholeendpointnodesandfeetdarksteel)
me_wholeuppertrianglecable2mesh.update()
me_wholeopposingsidecable2mesh = bpy.data.meshes.new('WholeOpposingSideCable2Mesh')
me_wholeopposingsidecable2mesh.from_pydata([(-0.5586, -0.7568, 0.1614), (-0.576, -0.7643, 0.1645), (-0.5831, -0.782, 0.165), (-0.576, -0.7996, 0.1625), (-0.5586, -0.8067, 0.1586), (-0.5413, -0.7992, 0.1555), (-0.5341, -0.7815, 0.155), (-0.5413, -0.7639, 0.1575), (-0.08364, -0.8841, 2.501), (-0.101, -0.8916, 2.504), (-0.1081, -0.9093, 2.505), (-0.101, -0.9269, 2.503), (-0.08364, -0.934, 2.499), (-0.06631, -0.9265, 2.496), (-0.05914, -0.9088, 2.495), (-0.06631, -0.8912, 2.497), (-0.5586, -0.7818, 0.16), (-0.08364, -0.9091, 2.5)], [], [(0, 1, 9), (0, 9, 8), (1, 2, 10), (1, 10, 9), (2, 3, 11), (2, 11, 10), (3, 4, 12), (3, 12, 11), (4, 5, 13), (4, 13, 12), (5, 6, 14), (5, 14, 13), (6, 7, 15), (6, 15, 14), (7, 0, 8), (7, 8, 15), (16, 1, 0), (16, 2, 1), (16, 3, 2), (16, 4, 3), (16, 5, 4), (16, 6, 5), (16, 7, 6), (16, 0, 7), (17, 8, 9), (17, 9, 10), (17, 10, 11), (17, 11, 12), (17, 12, 13), (17, 13, 14), (17, 14, 15), (17, 15, 8)])
me_wholeopposingsidecable2mesh.polygons.foreach_set('material_index', [1, 1, 1, 1, 1, 1, 1, 1, 1, 1, 1, 1, 1, 1, 1, 1, 1, 1, 1, 1, 1, 1, 1, 1, 1, 1, 1, 1, 1, 1, 1, 1])
me_wholeopposingsidecable2mesh.materials.append(mat_wholeseparatedstrutsmutedteal)
me_wholeopposingsidecable2mesh.materials.append(mat_wholecontinuouscablespalemetal)
me_wholeopposingsidecable2mesh.materials.append(mat_wholeendpointnodesandfeetdarksteel)
me_wholeopposingsidecable2mesh.update()
me_wholeendpointnode02mesh = bpy.data.meshes.new('WholeEndpointNode02Mesh')
me_wholeendpointnode02mesh.from_pydata([(-0.5586, -0.7818, 0.065), (-0.4786, -0.7818, 0.065), (-0.4939, -0.7348, 0.065), (-0.5339, -0.7057, 0.065), (-0.5834, -0.7057, 0.065), (-0.6234, -0.7348, 0.065), (-0.6386, -0.7818, 0.065), (-0.6234, -0.8288, 0.065), (-0.5834, -0.8579, 0.065), (-0.5339, -0.8579, 0.065), (-0.4939, -0.8288, 0.065), (-0.4486, -0.7818, 0.105), (-0.4696, -0.7171, 0.105), (-0.5246, -0.6772, 0.105), (-0.5926, -0.6772, 0.105), (-0.6476, -0.7171, 0.105), (-0.6686, -0.7818, 0.105), (-0.6476, -0.8464, 0.105), (-0.5926, -0.8864, 0.105), (-0.5246, -0.8864, 0.105), (-0.4696, -0.8464, 0.105), (-0.4486, -0.7818, 0.215), (-0.4696, -0.7171, 0.215), (-0.5246, -0.6772, 0.215), (-0.5926, -0.6772, 0.215), (-0.6476, -0.7171, 0.215), (-0.6686, -0.7818, 0.215), (-0.6476, -0.8464, 0.215), (-0.5926, -0.8864, 0.215), (-0.5246, -0.8864, 0.215), (-0.4696, -0.8464, 0.215), (-0.4786, -0.7818, 0.255), (-0.4939, -0.7348, 0.255), (-0.5339, -0.7057, 0.255), (-0.5834, -0.7057, 0.255), (-0.6234, -0.7348, 0.255), (-0.6386, -0.7818, 0.255), (-0.6234, -0.8288, 0.255), (-0.5834, -0.8579, 0.255), (-0.5339, -0.8579, 0.255), (-0.4939, -0.8288, 0.255), (-0.5586, -0.7818, 0.255)], [], [(0, 2, 1), (0, 3, 2), (0, 4, 3), (0, 5, 4), (0, 6, 5), (0, 7, 6), (0, 8, 7), (0, 9, 8), (0, 10, 9), (0, 1, 10), (1, 12, 11), (1, 2, 12), (2, 13, 12), (2, 3, 13), (3, 14, 13), (3, 4, 14), (4, 15, 14), (4, 5, 15), (5, 16, 15), (5, 6, 16), (6, 17, 16), (6, 7, 17), (7, 18, 17), (7, 8, 18), (8, 19, 18), (8, 9, 19), (9, 20, 19), (9, 10, 20), (10, 11, 20), (10, 1, 11), (11, 22, 21), (11, 12, 22), (12, 23, 22), (12, 13, 23), (13, 24, 23), (13, 14, 24), (14, 25, 24), (14, 15, 25), (15, 26, 25), (15, 16, 26), (16, 27, 26), (16, 17, 27), (17, 28, 27), (17, 18, 28), (18, 29, 28), (18, 19, 29), (19, 30, 29), (19, 20, 30), (20, 21, 30), (20, 11, 21), (21, 32, 31), (21, 22, 32), (22, 33, 32), (22, 23, 33), (23, 34, 33), (23, 24, 34), (24, 35, 34), (24, 25, 35), (25, 36, 35), (25, 26, 36), (26, 37, 36), (26, 27, 37), (27, 38, 37), (27, 28, 38), (28, 39, 38), (28, 29, 39), (29, 40, 39), (29, 30, 40), (30, 31, 40), (30, 21, 31), (31, 32, 41), (32, 33, 41), (33, 34, 41), (34, 35, 41), (35, 36, 41), (36, 37, 41), (37, 38, 41), (38, 39, 41), (39, 40, 41), (40, 31, 41)])
me_wholeendpointnode02mesh.polygons.foreach_set('material_index', [2, 2, 2, 2, 2, 2, 2, 2, 2, 2, 2, 2, 2, 2, 2, 2, 2, 2, 2, 2, 2, 2, 2, 2, 2, 2, 2, 2, 2, 2, 2, 2, 2, 2, 2, 2, 2, 2, 2, 2, 2, 2, 2, 2, 2, 2, 2, 2, 2, 2, 2, 2, 2, 2, 2, 2, 2, 2, 2, 2, 2, 2, 2, 2, 2, 2, 2, 2, 2, 2, 2, 2, 2, 2, 2, 2, 2, 2, 2, 2])
me_wholeendpointnode02mesh.materials.append(mat_wholeseparatedstrutsmutedteal)
me_wholeendpointnode02mesh.materials.append(mat_wholecontinuouscablespalemetal)
me_wholeendpointnode02mesh.materials.append(mat_wholeendpointnodesandfeetdarksteel)
me_wholeendpointnode02mesh.update()
me_wholeendpointnode12mesh = bpy.data.meshes.new('WholeEndpointNode12Mesh')
me_wholeendpointnode12mesh.from_pydata([(0.7391, 0.5159, 2.405), (0.8191, 0.5159, 2.405), (0.8038, 0.563, 2.405), (0.7638, 0.592, 2.405), (0.7144, 0.592, 2.405), (0.6744, 0.563, 2.405), (0.6591, 0.5159, 2.405), (0.6744, 0.4689, 2.405), (0.7144, 0.4399, 2.405), (0.7638, 0.4399, 2.405), (0.8038, 0.4689, 2.405), (0.8491, 0.5159, 2.445), (0.8281, 0.5806, 2.445), (0.7731, 0.6206, 2.445), (0.7051, 0.6206, 2.445), (0.6501, 0.5806, 2.445), (0.6291, 0.5159, 2.445), (0.6501, 0.4513, 2.445), (0.7051, 0.4113, 2.445), (0.7731, 0.4113, 2.445), (0.8281, 0.4513, 2.445), (0.8491, 0.5159, 2.555), (0.8281, 0.5806, 2.555), (0.7731, 0.6206, 2.555), (0.7051, 0.6206, 2.555), (0.6501, 0.5806, 2.555), (0.6291, 0.5159, 2.555), (0.6501, 0.4513, 2.555), (0.7051, 0.4113, 2.555), (0.7731, 0.4113, 2.555), (0.8281, 0.4513, 2.555), (0.8191, 0.5159, 2.595), (0.8038, 0.563, 2.595), (0.7638, 0.592, 2.595), (0.7144, 0.592, 2.595), (0.6744, 0.563, 2.595), (0.6591, 0.5159, 2.595), (0.6744, 0.4689, 2.595), (0.7144, 0.4399, 2.595), (0.7638, 0.4399, 2.595), (0.8038, 0.4689, 2.595), (0.7391, 0.5159, 2.595)], [], [(0, 2, 1), (0, 3, 2), (0, 4, 3), (0, 5, 4), (0, 6, 5), (0, 7, 6), (0, 8, 7), (0, 9, 8), (0, 10, 9), (0, 1, 10), (1, 12, 11), (1, 2, 12), (2, 13, 12), (2, 3, 13), (3, 14, 13), (3, 4, 14), (4, 15, 14), (4, 5, 15), (5, 16, 15), (5, 6, 16), (6, 17, 16), (6, 7, 17), (7, 18, 17), (7, 8, 18), (8, 19, 18), (8, 9, 19), (9, 20, 19), (9, 10, 20), (10, 11, 20), (10, 1, 11), (11, 22, 21), (11, 12, 22), (12, 23, 22), (12, 13, 23), (13, 24, 23), (13, 14, 24), (14, 25, 24), (14, 15, 25), (15, 26, 25), (15, 16, 26), (16, 27, 26), (16, 17, 27), (17, 28, 27), (17, 18, 28), (18, 29, 28), (18, 19, 29), (19, 30, 29), (19, 20, 30), (20, 21, 30), (20, 11, 21), (21, 32, 31), (21, 22, 32), (22, 33, 32), (22, 23, 33), (23, 34, 33), (23, 24, 34), (24, 35, 34), (24, 25, 35), (25, 36, 35), (25, 26, 36), (26, 37, 36), (26, 27, 37), (27, 38, 37), (27, 28, 38), (28, 39, 38), (28, 29, 39), (29, 40, 39), (29, 30, 40), (30, 31, 40), (30, 21, 31), (31, 32, 41), (32, 33, 41), (33, 34, 41), (34, 35, 41), (35, 36, 41), (36, 37, 41), (37, 38, 41), (38, 39, 41), (39, 40, 41), (40, 31, 41)])
me_wholeendpointnode12mesh.polygons.foreach_set('material_index', [2, 2, 2, 2, 2, 2, 2, 2, 2, 2, 2, 2, 2, 2, 2, 2, 2, 2, 2, 2, 2, 2, 2, 2, 2, 2, 2, 2, 2, 2, 2, 2, 2, 2, 2, 2, 2, 2, 2, 2, 2, 2, 2, 2, 2, 2, 2, 2, 2, 2, 2, 2, 2, 2, 2, 2, 2, 2, 2, 2, 2, 2, 2, 2, 2, 2, 2, 2, 2, 2, 2, 2, 2, 2, 2, 2, 2, 2, 2, 2])
me_wholeendpointnode12mesh.materials.append(mat_wholeseparatedstrutsmutedteal)
me_wholeendpointnode12mesh.materials.append(mat_wholecontinuouscablespalemetal)
me_wholeendpointnode12mesh.materials.append(mat_wholeendpointnodesandfeetdarksteel)
me_wholeendpointnode12mesh.update()
me_wholegroundfoot2mesh = bpy.data.meshes.new('WholeGroundFoot2Mesh')
me_wholegroundfoot2mesh.from_pydata([(-0.5586, -0.7818, 0.0), (-0.4086, -0.7818, 0.0), (-0.4287, -0.7068, 0.0), (-0.4836, -0.6519, 0.0), (-0.5586, -0.6318, 0.0), (-0.6336, -0.6519, 0.0), (-0.6885, -0.7068, 0.0), (-0.7086, -0.7818, 0.0), (-0.6885, -0.8568, 0.0), (-0.6336, -0.9117, 0.0), (-0.5586, -0.9318, 0.0), (-0.4836, -0.9117, 0.0), (-0.4287, -0.8568, 0.0), (-0.4086, -0.7818, 0.08), (-0.4287, -0.7068, 0.08), (-0.4836, -0.6519, 0.08), (-0.5586, -0.6318, 0.08), (-0.6336, -0.6519, 0.08), (-0.6885, -0.7068, 0.08), (-0.7086, -0.7818, 0.08), (-0.6885, -0.8568, 0.08), (-0.6336, -0.9117, 0.08), (-0.5586, -0.9318, 0.08), (-0.4836, -0.9117, 0.08), (-0.4287, -0.8568, 0.08), (-0.4786, -0.7818, 0.11), (-0.4894, -0.7418, 0.11), (-0.5186, -0.7125, 0.11), (-0.5586, -0.7018, 0.11), (-0.5986, -0.7125, 0.11), (-0.6279, -0.7418, 0.11), (-0.6386, -0.7818, 0.11), (-0.6279, -0.8218, 0.11), (-0.5986, -0.8511, 0.11), (-0.5586, -0.8618, 0.11), (-0.5186, -0.8511, 0.11), (-0.4894, -0.8218, 0.11), (-0.5586, -0.7818, 0.11)], [], [(0, 2, 1), (0, 3, 2), (0, 4, 3), (0, 5, 4), (0, 6, 5), (0, 7, 6), (0, 8, 7), (0, 9, 8), (0, 10, 9), (0, 11, 10), (0, 12, 11), (0, 1, 12), (1, 14, 13), (1, 2, 14), (2, 15, 14), (2, 3, 15), (3, 16, 15), (3, 4, 16), (4, 17, 16), (4, 5, 17), (5, 18, 17), (5, 6, 18), (6, 19, 18), (6, 7, 19), (7, 20, 19), (7, 8, 20), (8, 21, 20), (8, 9, 21), (9, 22, 21), (9, 10, 22), (10, 23, 22), (10, 11, 23), (11, 24, 23), (11, 12, 24), (12, 13, 24), (12, 1, 13), (13, 26, 25), (13, 14, 26), (14, 27, 26), (14, 15, 27), (15, 28, 27), (15, 16, 28), (16, 29, 28), (16, 17, 29), (17, 30, 29), (17, 18, 30), (18, 31, 30), (18, 19, 31), (19, 32, 31), (19, 20, 32), (20, 33, 32), (20, 21, 33), (21, 34, 33), (21, 22, 34), (22, 35, 34), (22, 23, 35), (23, 36, 35), (23, 24, 36), (24, 25, 36), (24, 13, 25), (25, 26, 37), (26, 27, 37), (27, 28, 37), (28, 29, 37), (29, 30, 37), (30, 31, 37), (31, 32, 37), (32, 33, 37), (33, 34, 37), (34, 35, 37), (35, 36, 37), (36, 25, 37)])
me_wholegroundfoot2mesh.polygons.foreach_set('material_index', [2, 2, 2, 2, 2, 2, 2, 2, 2, 2, 2, 2, 2, 2, 2, 2, 2, 2, 2, 2, 2, 2, 2, 2, 2, 2, 2, 2, 2, 2, 2, 2, 2, 2, 2, 2, 2, 2, 2, 2, 2, 2, 2, 2, 2, 2, 2, 2, 2, 2, 2, 2, 2, 2, 2, 2, 2, 2, 2, 2, 2, 2, 2, 2, 2, 2, 2, 2, 2, 2, 2, 2])
me_wholegroundfoot2mesh.materials.append(mat_wholeseparatedstrutsmutedteal)
me_wholegroundfoot2mesh.materials.append(mat_wholecontinuouscablespalemetal)
me_wholegroundfoot2mesh.materials.append(mat_wholeendpointnodesandfeetdarksteel)
me_wholegroundfoot2mesh.update()

# ---- objects
ob_wholeseparatedinclinedstrut0 = bpy.data.objects.new('WholeSeparatedInclinedStrut0', me_wholeseparatedinclinedstrut0mesh)
ob_wholelowertrianglecable0 = bpy.data.objects.new('WholeLowerTriangleCable0', me_wholelowertrianglecable0mesh)
ob_wholeuppertrianglecable0 = bpy.data.objects.new('WholeUpperTriangleCable0', me_wholeuppertrianglecable0mesh)
ob_wholeopposingsidecable0 = bpy.data.objects.new('WholeOpposingSideCable0', me_wholeopposingsidecable0mesh)
ob_wholeendpointnode00 = bpy.data.objects.new('WholeEndpointNode00', me_wholeendpointnode00mesh)
ob_wholeendpointnode10 = bpy.data.objects.new('WholeEndpointNode10', me_wholeendpointnode10mesh)
ob_wholegroundfoot0 = bpy.data.objects.new('WholeGroundFoot0', me_wholegroundfoot0mesh)
ob_wholeseparatedinclinedstrut1 = bpy.data.objects.new('WholeSeparatedInclinedStrut1', me_wholeseparatedinclinedstrut1mesh)
ob_wholelowertrianglecable1 = bpy.data.objects.new('WholeLowerTriangleCable1', me_wholelowertrianglecable1mesh)
ob_wholeuppertrianglecable1 = bpy.data.objects.new('WholeUpperTriangleCable1', me_wholeuppertrianglecable1mesh)
ob_wholeopposingsidecable1 = bpy.data.objects.new('WholeOpposingSideCable1', me_wholeopposingsidecable1mesh)
ob_wholeendpointnode01 = bpy.data.objects.new('WholeEndpointNode01', me_wholeendpointnode01mesh)
ob_wholeendpointnode11 = bpy.data.objects.new('WholeEndpointNode11', me_wholeendpointnode11mesh)
ob_wholegroundfoot1 = bpy.data.objects.new('WholeGroundFoot1', me_wholegroundfoot1mesh)
ob_wholeseparatedinclinedstrut2 = bpy.data.objects.new('WholeSeparatedInclinedStrut2', me_wholeseparatedinclinedstrut2mesh)
ob_wholelowertrianglecable2 = bpy.data.objects.new('WholeLowerTriangleCable2', me_wholelowertrianglecable2mesh)
ob_wholeuppertrianglecable2 = bpy.data.objects.new('WholeUpperTriangleCable2', me_wholeuppertrianglecable2mesh)
ob_wholeopposingsidecable2 = bpy.data.objects.new('WholeOpposingSideCable2', me_wholeopposingsidecable2mesh)
ob_wholeendpointnode02 = bpy.data.objects.new('WholeEndpointNode02', me_wholeendpointnode02mesh)
ob_wholeendpointnode12 = bpy.data.objects.new('WholeEndpointNode12', me_wholeendpointnode12mesh)
ob_wholegroundfoot2 = bpy.data.objects.new('WholeGroundFoot2', me_wholegroundfoot2mesh)

# ---- transforms, parenting, visibility, modifiers, constraints
ob_wholeseparatedinclinedstrut0.location = (0.0, 0.0, 0.0)
ob_wholelowertrianglecable0.location = (0.0, 0.0, 0.0)
ob_wholeuppertrianglecable0.location = (0.0, 0.0, 0.0)
ob_wholeopposingsidecable0.location = (0.0, 0.0, 0.0)
ob_wholeendpointnode00.location = (0.0, 0.0, 0.0)
ob_wholeendpointnode10.location = (0.0, 0.0, 0.0)
ob_wholegroundfoot0.location = (0.0, 0.0, 0.0)
ob_wholeseparatedinclinedstrut1.location = (0.0, 0.0, 0.0)
ob_wholelowertrianglecable1.location = (0.0, 0.0, 0.0)
ob_wholeuppertrianglecable1.location = (0.0, 0.0, 0.0)
ob_wholeopposingsidecable1.location = (0.0, 0.0, 0.0)
ob_wholeendpointnode01.location = (0.0, 0.0, 0.0)
ob_wholeendpointnode11.location = (0.0, 0.0, 0.0)
ob_wholegroundfoot1.location = (0.0, 0.0, 0.0)
ob_wholeseparatedinclinedstrut2.location = (0.0, 0.0, 0.0)
ob_wholelowertrianglecable2.location = (0.0, 0.0, 0.0)
ob_wholeuppertrianglecable2.location = (0.0, 0.0, 0.0)
ob_wholeopposingsidecable2.location = (0.0, 0.0, 0.0)
ob_wholeendpointnode02.location = (0.0, 0.0, 0.0)
ob_wholeendpointnode12.location = (0.0, 0.0, 0.0)
ob_wholegroundfoot2.location = (0.0, 0.0, 0.0)

# ---- collection membership
scene.collection.objects.link(ob_wholeseparatedinclinedstrut0)
scene.collection.objects.link(ob_wholelowertrianglecable0)
scene.collection.objects.link(ob_wholeuppertrianglecable0)
scene.collection.objects.link(ob_wholeopposingsidecable0)
scene.collection.objects.link(ob_wholeendpointnode00)
scene.collection.objects.link(ob_wholeendpointnode10)
scene.collection.objects.link(ob_wholegroundfoot0)
scene.collection.objects.link(ob_wholeseparatedinclinedstrut1)
scene.collection.objects.link(ob_wholelowertrianglecable1)
scene.collection.objects.link(ob_wholeuppertrianglecable1)
scene.collection.objects.link(ob_wholeopposingsidecable1)
scene.collection.objects.link(ob_wholeendpointnode01)
scene.collection.objects.link(ob_wholeendpointnode11)
scene.collection.objects.link(ob_wholegroundfoot1)
scene.collection.objects.link(ob_wholeseparatedinclinedstrut2)
scene.collection.objects.link(ob_wholelowertrianglecable2)
scene.collection.objects.link(ob_wholeuppertrianglecable2)
scene.collection.objects.link(ob_wholeopposingsidecable2)
scene.collection.objects.link(ob_wholeendpointnode02)
scene.collection.objects.link(ob_wholeendpointnode12)
scene.collection.objects.link(ob_wholegroundfoot2)

# ---- scene / render settings (as saved in the file)
scene.frame_start = 1; scene.frame_end = 250; scene.frame_set(1)
scene.render.engine = 'CYCLES'
scene.render.resolution_x = 640
scene.render.resolution_y = 640
scene.render.use_compositing = False
scene.cycles.use_denoising = False
scene.cycles.samples = 128
scene.cycles.use_adaptive_sampling = False
bpy.context.view_layer.update()

# ---- added for rendering (the .blend has no active camera and no usable light): camera, sun
cam_auto = bpy.data.cameras.new('AutoCamera')
cam_auto.lens = 50.0
cam_auto.sensor_width = 36.0
cam_auto.clip_end = 1000.0
ob_auto_camera = bpy.data.objects.new('AutoCamera', cam_auto)
scene.collection.objects.link(ob_auto_camera)
ob_auto_camera.location = (3.58052, -4.29663, 4.16192)
ob_auto_camera.rotation_euler = (1.09748, -7.21219e-08, 0.694738)
scene.camera = ob_auto_camera
light_auto_sun = bpy.data.lights.new('AutoSun', 'SUN')
light_auto_sun.energy = 3.0
light_auto_sun.angle = 0.0523599
ob_auto_sun = bpy.data.objects.new('AutoSun', light_auto_sun)
scene.collection.objects.link(ob_auto_sun)
ob_auto_sun.rotation_euler = (0.872665, 0.174533, 0.523599)
bpy.context.view_layer.update()
